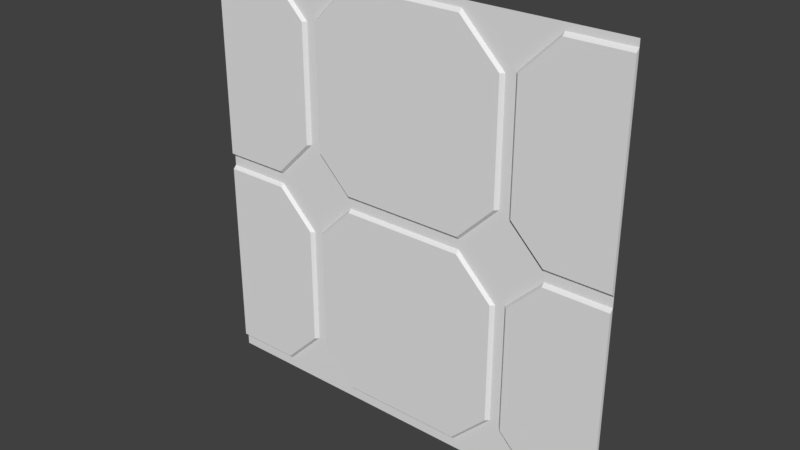 # Source: stor1_7.blend  (saved by Blender 2.78.0; exported with 4.5.12 LTS)
import bpy
from mathutils import Matrix  # noqa: F401  (used for matrix-valued properties, if any)

bpy.ops.wm.read_factory_settings(use_empty=True)
scene = bpy.context.scene
scene.name = 'Scene'

# ---- collections
col_collection_1 = bpy.data.collections.new('Collection 1'); scene.collection.children.link(col_collection_1)

# ---- materials (node trees are filled in below, after node groups)
mat_stor1_7 = bpy.data.materials.new('stor1_7')
mat_stor1_7.alpha_threshold = 0.0
mat_stor1_7.use_transparent_shadow = False
mat_stor1_7.roughness = 0.5
mat_stor1_7.specular_intensity = 0.0

# ---- material node trees

# ---- world
world_world = bpy.data.worlds.new('World'); scene.world = world_world
world_world.color = (0.05088, 0.05088, 0.05088)
world_world.use_sun_shadow = False
world_world.sun_shadow_jitter_overblur = 0.0
world_world.cycles.sampling_method = 'MANUAL'

# ---- meshes
me_stor1_7_002 = bpy.data.meshes.new('stor1_7.002')
me_stor1_7_002.from_pydata([(-1.28, 1.28, 1.24), (-1.28, 1.28, 0.04), (-1.28, 1.26, 0.06), (-1.28, 1.26, -0.04), (-1.28, 1.28, -0.02), (-1.28, 1.26, 1.22), (-1.28, 1.28, -1.22), (-1.28, 1.26, -1.2)], [], [(2, 5, 0, 1), (4, 6, 7, 3)])
_uv = me_stor1_7_002.uv_layers.new(name='UVMap')
_uv.uv.foreach_set('vector', [0.4989, 0.5139, 0.6131, 0.5139, 0.615, 0.512, 0.4969, 0.512, 0.491, 0.512, 0.3728, 0.512, 0.3748, 0.5139, 0.489, 0.5139])
me_stor1_7_002.materials.append(mat_stor1_7)
me_stor1_7_002.use_remesh_preserve_volume = False
me_stor1_7_002.use_remesh_preserve_attributes = False
me_stor1_7_002.use_mirror_vertex_groups = False
me_stor1_7_002.update()
me_stor1_7_001 = bpy.data.meshes.new('stor1_7.001')
me_stor1_7_001.from_pydata([(1.28, 1.28, 1.24), (1.28, 1.28, 0.04), (1.28, 1.26, 0.06), (1.28, 1.26, -0.04), (1.28, 1.28, -0.02), (1.28, 1.26, 1.22), (1.28, 1.28, -1.22), (1.28, 1.26, -1.2)], [], [(3, 7, 6, 4), (5, 2, 1, 0)])
_uv = me_stor1_7_001.uv_layers.new(name='UVMap')
_uv.uv.foreach_set('vector', [0.489, 0.5139, 0.3748, 0.5139, 0.3728, 0.512, 0.491, 0.512, 0.6131, 0.5139, 0.4989, 0.5139, 0.4969, 0.512, 0.615, 0.512])
me_stor1_7_001.materials.append(mat_stor1_7)
me_stor1_7_001.use_remesh_preserve_volume = False
me_stor1_7_001.use_remesh_preserve_attributes = False
me_stor1_7_001.use_mirror_vertex_groups = False
me_stor1_7_001.update()
me_stor1_7 = bpy.data.meshes.new('stor1_7')
me_stor1_7.from_pydata([(-1.28, 1.28, -1.28), (1.28, 1.28, -1.28), (-1.28, 1.28, 1.28), (1.28, 1.28, 1.28), (-1.28, 1.28, 0.0), (1.28, 1.28, 0.0), (1.28, 1.28, 0.02), (-1.28, 1.28, 0.02), (1.28, 1.28, 1.26), (-1.28, 1.28, 1.26), (-1.28, 1.28, 1.24), (1.28, 1.28, 1.24), (-1.28, 1.28, 0.04), (1.28, 1.28, 0.04), (1.28, 1.26, 0.06), (-1.28, 1.26, 0.06), (-1.28, 1.26, -0.04), (1.28, 1.26, -0.04), (1.28, 1.28, -0.02), (-1.28, 1.28, -0.02), (-1.28, 1.28, -1.24), (1.28, 1.28, -1.24), (-0.34, 1.28, 1.26), (-0.34, 1.28, 1.24), (-0.9, 1.28, 1.26), (-0.9, 1.28, 1.24), (-0.62, 1.28, 0.98), (0.64, 1.28, 0.98), (-0.64, 1.28, 0.98), (-0.66, 1.26, 0.98), (0.6, 1.26, 0.98), (0.62, 1.28, 0.98), (-0.88, 1.28, 0.0), (-0.88, 1.28, 0.02), (-0.88, 1.28, 0.04), (-0.88, 1.26, 0.06), (-0.88, 1.26, -0.04), (-0.88, 1.28, -0.02), (-0.88, 1.28, -1.24), (-0.36, 1.28, 0.0), (-0.36, 1.28, 0.02), (-0.36, 1.28, 0.04), (-0.36, 1.26, 0.06), (-0.36, 1.26, -0.04), (-0.36, 1.28, -0.02), (-0.36, 1.28, -1.24), (1.28, 1.26, 1.22), (-0.34, 1.26, 1.22), (-0.9, 1.26, 1.22), (-1.28, 1.26, 1.22), (-0.62, 1.28, 0.28), (-0.6, 1.28, 1.0), (0.66, 1.28, 1.0), (0.64, 1.28, 0.28), (-0.58, 1.28, 1.0), (-0.56, 1.26, 1.0), (0.7, 1.26, 1.0), (0.68, 1.28, 1.0), (0.38, 1.28, 0.0), (0.38, 1.28, 0.02), (0.38, 1.28, 0.04), (0.38, 1.26, 0.06), (0.38, 1.26, -0.04), (0.38, 1.28, -0.02), (0.38, 1.28, -1.24), (0.36, 1.28, 1.26), (0.36, 1.28, 1.24), (0.36, 1.26, 1.22), (0.9, 1.28, 0.0), (0.9, 1.28, 0.02), (0.9, 1.28, 0.04), (0.9, 1.26, 0.06), (0.9, 1.26, -0.04), (0.9, 1.28, -0.02), (0.9, 1.28, -1.24), (0.92, 1.28, 1.26), (0.92, 1.28, 1.24), (0.92, 1.26, 1.22), (-0.62, 1.28, -0.98), (0.64, 1.28, -0.98), (-0.64, 1.28, -0.98), (-0.66, 1.26, -0.98), (0.6, 1.26, -0.98), (0.62, 1.28, -0.98), (-0.6, 1.28, -1.0), (0.66, 1.28, -1.0), (-0.58, 1.28, -1.0), (-0.56, 1.26, -1.0), (0.7, 1.26, -1.0), (0.68, 1.28, -1.0), (-0.64, 1.28, 0.28), (-0.66, 1.26, 0.28), (0.6, 1.26, 0.28), (0.62, 1.28, 0.28), (0.62, 1.28, 0.26), (0.68, 1.28, 0.26), (0.7, 1.26, 0.26), (-0.56, 1.26, 0.26), (-0.58, 1.28, 0.26), (0.66, 1.28, 0.26), (-0.6, 1.28, 0.26), (-0.62, 1.28, -0.26), (0.64, 1.28, -0.26), (0.66, 1.28, -0.26), (-0.64, 1.28, -0.26), (-0.66, 1.26, -0.26), (0.6, 1.26, -0.26), (0.62, 1.28, -0.26), (-0.6, 1.28, -0.24), (0.66, 1.28, -0.24), (-0.58, 1.28, -0.24), (-0.56, 1.26, -0.24), (0.7, 1.26, -0.24), (0.68, 1.28, -0.24), (-1.28, 1.28, -1.22), (1.28, 1.28, -1.22), (1.28, 1.26, -1.2), (0.9, 1.26, -1.2), (-0.88, 1.28, -1.22), (-0.36, 1.28, -1.22), (0.38, 1.28, -1.22), (-0.88, 1.26, -1.2), (-0.36, 1.26, -1.2), (0.38, 1.26, -1.2), (-1.28, 1.26, -1.2), (-0.62, 1.28, -1.28), (-0.62, 1.28, 0.02), (0.64, 1.28, -1.28), (0.38, 1.28, -1.28), (-0.36, 1.28, -1.28), (-0.88, 1.28, -1.28), (-0.9, 1.28, 1.28), (-0.34, 1.28, 1.28), (0.36, 1.28, 1.28), (0.92, 1.28, 1.28), (0.9, 1.28, -1.28)], [], [(30, 31, 27, 65, 66, 67), (39, 44, 43, 62, 63, 58), (122, 87, 86, 84, 45, 119), (117, 74, 21, 115, 116), (71, 96, 95, 99, 69, 70), (59, 60, 61, 42, 41, 40), (35, 15, 12, 7, 33, 34), (67, 66, 65, 22, 23, 47), (55, 54, 51, 100, 98, 97), (23, 22, 51, 54, 55, 47), (109, 102, 103), (11, 8, 75, 76, 77, 46), (18, 5, 68, 73, 72, 17), (24, 25, 48, 29, 28, 26), (102, 58, 63, 62, 106, 107), (101, 32, 37, 36, 105, 104), (49, 48, 25, 24, 9, 10), (62, 43, 111, 87, 122, 123, 82, 106), (91, 35, 34, 33, 50, 90), (20, 38, 118, 121, 124, 114), (82, 83, 79, 102, 107, 106), (78, 101, 104, 105, 81, 80), (64, 120, 123, 122, 119, 45), (16, 36, 37, 32, 4, 19), (17, 72, 112, 88, 117, 116), (108, 84, 86, 87, 111, 110), (1, 21, 74, 135), (99, 95, 96, 56, 57, 52), (42, 97, 98, 100, 40, 41), (75, 52, 57, 56, 77, 76), (31, 30, 92, 93, 53, 27), (91, 90, 50, 26, 28, 29), (42, 61, 92, 30, 67, 47, 55, 97), (92, 61, 60, 59, 94, 53, 93), (69, 6, 13, 14, 71, 70), (15, 35, 91, 29, 48, 49), (46, 77, 56, 96, 71, 14), (79, 83, 82, 123, 120, 64), (109, 113, 112, 72, 73, 68), (108, 110, 111, 43, 44, 39), (112, 113, 109, 103, 85, 89, 88), (118, 38, 78, 80, 81, 121), (74, 117, 88, 89, 85), (105, 36, 16, 124, 121, 81), (125, 78, 38, 130), (101, 126, 33, 32), (33, 126, 50), (126, 40, 100, 50), (32, 33, 7, 4), (101, 108, 39, 40, 126), (50, 100, 51, 26), (79, 85, 103, 102), (127, 79, 64, 128), (128, 64, 45, 129), (129, 45, 84, 78, 125), (130, 38, 20, 0), (24, 131, 2, 9), (132, 22, 65, 133), (133, 65, 27, 53, 99, 52, 75, 134), (134, 75, 8, 3), (69, 68, 5, 6), (99, 53, 94), (102, 109, 68, 69, 99, 94, 59, 58), (135, 74, 85, 79, 127), (78, 84, 108, 101), (40, 39, 58, 59), (26, 51, 22, 132, 131, 24)])
_uv = me_stor1_7.uv_layers.new(name='UVMap')
_uv.uv.foreach_set('vector', [0.6269, 0.926, 0.6305, 0.9297, 0.6341, 0.9333, 0.5333, 0.9333, 0.5369, 0.9297, 0.5405, 0.926, 0.3594, 0.5, 0.3594, 0.4922, 0.3594, 0.4844, 0.6484, 0.4844, 0.6484, 0.4922, 0.6484, 0.5, 0.3158, 0.0376, 0.2603, 0.0376, 0.2575, 0.03482, 0.2548, 0.03204, 0.3214, 0.03204, 0.3186, 0.03482, 0.8516, 0.03125, 0.8516, 0.01562, 1.0, 0.01562, 1.0, 0.02344, 1.0, 0.03125, 0.9081, 0.5146, 0.8624, 0.5146, 0.8601, 0.5124, 0.8579, 0.5101, 0.9127, 0.5101, 0.9104, 0.5124, 0.6484, 0.5078, 0.6484, 0.5156, 0.6484, 0.5234, 0.3594, 0.5234, 0.3594, 0.5156, 0.3594, 0.5078, 0.1562, 0.5234, 0.0, 0.5234, 0.0, 0.5156, 0.0, 0.5078, 0.1562, 0.5078, 0.1562, 0.5156, 0.6406, 0.9766, 0.6406, 0.9844, 0.6406, 0.9922, 0.3672, 0.9922, 0.3672, 0.9844, 0.3672, 0.9766, 0.2812, 0.8906, 0.2734, 0.8906, 0.2656, 0.8906, 0.2656, 0.6016, 0.2734, 0.6016, 0.2812, 0.6016, 0.4982, 0.9413, 0.5015, 0.9446, 0.415, 0.9446, 0.4183, 0.9413, 0.4216, 0.938, 0.4948, 0.938, 0.7578, 0.4062, 0.75, 0.3984, 0.7578, 0.3984, 1.0, 0.9844, 1.0, 0.9922, 0.8594, 0.9922, 0.8594, 0.9844, 0.8594, 0.9766, 1.0, 0.9766, 1.0, 0.4922, 1.0, 0.5, 0.8516, 0.5, 0.8516, 0.4922, 0.8516, 0.4844, 1.0, 0.4844, 0.1073, 0.902, 0.1098, 0.8994, 0.1123, 0.8969, 0.173, 0.8969, 0.1755, 0.8994, 0.1781, 0.9019, 0.7577, 0.3795, 0.7511, 0.3795, 0.7514, 0.3792, 0.7516, 0.379, 0.7572, 0.379, 0.7574, 0.3792, 0.4182, 0.44, 0.3741, 0.44, 0.3758, 0.4383, 0.3775, 0.4366, 0.4148, 0.4366, 0.4165, 0.4383, 0.0, 0.9766, 0.1484, 0.9766, 0.1484, 0.9844, 0.1484, 0.9922, 0.0, 0.9922, 0.0, 0.9844, 0.6484, 0.4844, 0.3594, 0.4844, 0.2812, 0.4062, 0.2812, 0.1094, 0.3594, 0.03125, 0.6484, 0.03125, 0.7344, 0.1172, 0.7344, 0.3984, 0.1428, 0.5137, 0.11, 0.5137, 0.1086, 0.5122, 0.1071, 0.5107, 0.1458, 0.5107, 0.1443, 0.5122, 0.0, 0.01562, 0.1562, 0.01562, 0.1562, 0.02344, 0.1562, 0.03125, 0.0, 0.03125, 0.0, 0.02344, 0.7344, 0.1172, 0.7422, 0.1172, 0.75, 0.1172, 0.75, 0.3984, 0.7422, 0.3984, 0.7344, 0.3984, 0.2578, 0.1172, 0.2578, 0.3984, 0.25, 0.3984, 0.2422, 0.3984, 0.2422, 0.1172, 0.25, 0.1172, 0.6484, 0.01562, 0.6484, 0.02344, 0.6484, 0.03125, 0.3594, 0.03125, 0.3594, 0.02344, 0.3594, 0.01562, 0.0, 0.4844, 0.1562, 0.4844, 0.1562, 0.4922, 0.1562, 0.5, 0.0, 0.5, 0.0, 0.4922, 1.0, 0.4844, 0.8516, 0.4844, 0.7734, 0.4062, 0.7734, 0.1094, 0.8516, 0.03125, 1.0, 0.03125, 0.2656, 0.4062, 0.2656, 0.1094, 0.2734, 0.1094, 0.2812, 0.1094, 0.2812, 0.4062, 0.2734, 0.4062, 1.0, 0.0, 1.0, 0.01562, 0.8516, 0.01562, 0.8516, 0.0, 0.7578, 0.6016, 0.7656, 0.6016, 0.7734, 0.6016, 0.7734, 0.8906, 0.7656, 0.8906, 0.7578, 0.8906, 0.421, 0.515, 0.3792, 0.515, 0.3771, 0.5129, 0.375, 0.5108, 0.4251, 0.5108, 0.423, 0.5129, 0.8495, 0.8746, 0.7708, 0.8746, 0.7738, 0.8715, 0.7768, 0.8685, 0.8435, 0.8685, 0.8465, 0.8715, 0.7422, 0.8828, 0.7344, 0.8828, 0.7344, 0.6094, 0.7422, 0.6094, 0.75, 0.6094, 0.75, 0.8828, 0.2422, 0.6094, 0.25, 0.6094, 0.2578, 0.6094, 0.2578, 0.8828, 0.25, 0.8828, 0.2422, 0.8828, 0.3594, 0.5234, 0.6484, 0.5234, 0.7344, 0.6094, 0.7344, 0.8828, 0.6406, 0.9766, 0.3672, 0.9766, 0.2812, 0.8906, 0.2812, 0.6016, 0.6354, 0.5145, 0.5896, 0.5145, 0.5875, 0.5124, 0.5854, 0.5104, 0.6354, 0.5104, 0.6395, 0.5104, 0.6374, 0.5124, 0.8516, 0.5078, 1.0, 0.5078, 1.0, 0.5156, 1.0, 0.5234, 0.8516, 0.5234, 0.8516, 0.5156, 0.0, 0.5234, 0.1562, 0.5234, 0.2422, 0.6094, 0.2422, 0.8828, 0.1484, 0.9766, 0.0, 0.9766, 1.0, 0.9766, 0.8594, 0.9766, 0.7734, 0.8906, 0.7734, 0.6016, 0.8516, 0.5234, 1.0, 0.5234, 0.8113, 0.01525, 0.8058, 0.02077, 0.8003, 0.0263, 0.6788, 0.0263, 0.6732, 0.02077, 0.6677, 0.01525, 0.8546, 0.4645, 0.8574, 0.4618, 0.8601, 0.459, 0.9153, 0.459, 0.918, 0.4618, 0.9208, 0.4645, 0.3692, 0.4367, 0.3723, 0.4336, 0.3754, 0.4306, 0.4372, 0.4306, 0.4403, 0.4336, 0.4434, 0.4367, 0.7734, 0.4062, 0.7656, 0.4062, 0.7578, 0.4062, 0.7578, 0.3984, 0.7578, 0.1094, 0.7656, 0.1094, 0.7734, 0.1094, 0.2011, 0.02994, 0.1983, 0.02716, 0.2705, 0.02716, 0.2677, 0.02994, 0.2649, 0.03271, 0.2038, 0.03271, 0.826, 0.01599, 0.815, 0.02704, 0.7045, 0.02704, 0.699, 0.02152, 0.6934, 0.01599, 0.2422, 0.3984, 0.1562, 0.4844, 0.0, 0.4844, 0.0, 0.03125, 0.1562, 0.03125, 0.2422, 0.1172, 0.2586, 0.01105, 0.2586, 0.1046, 0.1775, 0.02352, 0.1775, 0.01105, 0.2578, 0.4182, 0.2578, 0.5071, 0.1753, 0.5071, 0.1753, 0.5007, 0.1753, 0.5071, 0.2578, 0.5071, 0.2578, 0.5896, 0.2578, 0.5071, 0.3404, 0.5071, 0.2642, 0.5833, 0.2578, 0.5896, 0.1562, 0.5, 0.1562, 0.5078, 0.0, 0.5078, 0.0, 0.5, 0.2578, 0.4182, 0.2642, 0.4245, 0.3404, 0.5007, 0.3404, 0.5071, 0.2578, 0.5071, 0.2578, 0.6094, 0.2656, 0.6016, 0.2656, 0.8906, 0.2578, 0.8828, 0.75, 0.1172, 0.7578, 0.1094, 0.7578, 0.3984, 0.75, 0.3984, 0.75, 0.01217, 0.75, 0.105, 0.6695, 0.02455, 0.6695, 0.01217, 0.6484, 0.0, 0.6484, 0.01562, 0.3594, 0.01562, 0.3594, 0.0, 0.3397, 0.01105, 0.3397, 0.02352, 0.2648, 0.09835, 0.2586, 0.1046, 0.2586, 0.01105, 0.1562, 0.0, 0.1562, 0.01562, 0.0, 0.01562, 0.0, 0.0, 0.1484, 0.9922, 0.1484, 1.0, 0.0, 1.0, 0.0, 0.9922, 0.3672, 1.0, 0.3672, 0.9922, 0.6406, 0.9922, 0.6406, 1.0, 0.6406, 1.0, 0.6406, 0.9922, 0.75, 0.8828, 0.75, 0.6094, 0.7578, 0.6016, 0.7578, 0.8906, 0.8594, 0.9922, 0.8594, 1.0, 0.8594, 1.0, 0.8594, 0.9922, 1.0, 0.9922, 1.0, 1.0, 0.8516, 0.5078, 0.8516, 0.5, 1.0, 0.5, 1.0, 0.5078, 0.759, 0.5856, 0.7512, 0.5934, 0.7434, 0.5856, 0.75, 0.4182, 0.7563, 0.4245, 0.8318, 0.5, 0.8318, 0.5063, 0.7563, 0.5818, 0.7437, 0.5818, 0.6682, 0.5063, 0.6682, 0.5, 0.8305, 0.01217, 0.8305, 0.02455, 0.7562, 0.09883, 0.75, 0.105, 0.75, 0.01217, 0.2578, 0.1172, 0.2656, 0.1094, 0.2656, 0.4062, 0.2578, 0.3984, 0.3594, 0.5078, 0.3594, 0.5, 0.6484, 0.5, 0.6484, 0.5078, 0.2578, 0.8828, 0.2656, 0.8906, 0.3672, 0.9922, 0.3672, 1.0, 0.1484, 1.0, 0.1484, 0.9922])
me_stor1_7.materials.append(mat_stor1_7)
me_stor1_7.use_remesh_preserve_volume = False
me_stor1_7.use_remesh_preserve_attributes = False
me_stor1_7.use_mirror_vertex_groups = False
me_stor1_7.update()

# ---- objects
ob_stor1_7_mesh_edge2 = bpy.data.objects.new('stor1_7_mesh.edge2', me_stor1_7_002)
ob_stor1_7_mesh_edge1 = bpy.data.objects.new('stor1_7_mesh.edge1', me_stor1_7_001)
ob_stor1_7_mesh = bpy.data.objects.new('stor1_7_mesh', me_stor1_7)

# ---- transforms, parenting, visibility, modifiers, constraints
ob_stor1_7_mesh_edge2.location = (0.0, 0.0, 0.0)
ob_stor1_7_mesh_edge2.lineart.crease_threshold = 0.0
ob_stor1_7_mesh_edge1.location = (0.0, 0.0, 0.0)
ob_stor1_7_mesh_edge1.lineart.crease_threshold = 0.0
ob_stor1_7_mesh.location = (0.0, 0.0, 0.0)
ob_stor1_7_mesh.lineart.crease_threshold = 0.0

# ---- collection membership
col_collection_1.objects.link(ob_stor1_7_mesh_edge2)
col_collection_1.objects.link(ob_stor1_7_mesh_edge1)
col_collection_1.objects.link(ob_stor1_7_mesh)

# ---- scene / render settings (as saved in the file)
scene.frame_start = 1; scene.frame_end = 2; scene.frame_set(1)
scene.render.engine = 'BLENDER_EEVEE_NEXT'
scene.render.resolution_percentage = 50
scene.render.dither_intensity = 0.0
scene.cycles.use_denoising = False
scene.cycles.samples = 128
scene.cycles.sampling_pattern = 'TABULATED_SOBOL'
scene.cycles.light_sampling_threshold = 0.0
scene.cycles.use_adaptive_sampling = False
scene.cycles.use_light_tree = False
scene.cycles.blur_glossy = 0.0
scene.cycles.sample_clamp_indirect = 0.0
scene.view_settings.view_transform = 'Standard'
bpy.context.view_layer.update()

# ---- added for rendering (the .blend has no active camera and no usable light): camera, sun
cam_auto = bpy.data.cameras.new('AutoCamera')
cam_auto.lens = 50.0
cam_auto.sensor_width = 36.0
cam_auto.clip_end = 1000.0
ob_auto_camera = bpy.data.objects.new('AutoCamera', cam_auto)
scene.collection.objects.link(ob_auto_camera)
ob_auto_camera.location = (3.34972, -2.74967, 2.67978)
ob_auto_camera.rotation_euler = (1.09748, -7.21219e-08, 0.694738)
scene.camera = ob_auto_camera
light_auto_sun = bpy.data.lights.new('AutoSun', 'SUN')
light_auto_sun.energy = 3.0
light_auto_sun.angle = 0.0523599
ob_auto_sun = bpy.data.objects.new('AutoSun', light_auto_sun)
scene.collection.objects.link(ob_auto_sun)
ob_auto_sun.rotation_euler = (0.872665, 0.174533, 0.523599)
bpy.context.view_layer.update()
